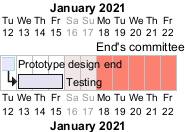

The diagram above was rendered by PlantUML. Its source (embedded in the PNG):
@startgantt
Print between 2021-01-12 and 2021-01-22
Saturday are closed
sunday are closed

Project starts the 1st of january 2021
[Prototype design end] as [TASK1] requires 8 days
[TASK1] is colored in Lavender/LightBlue
[Testing] requires 3 days
[TASK1]->[Testing]

2021-01-18 to 2021-01-22 are named [End's committee]
2021-01-18 to 2021-01-22 are colored in salmon 
@endgantt